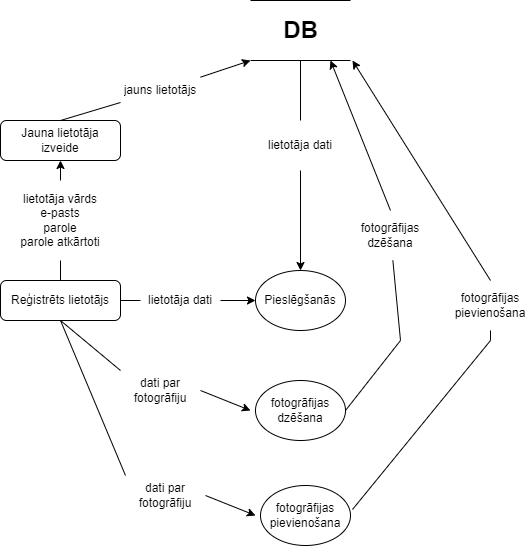

The diagram above was exported from draw.io. Its source (the exported page's mxGraphModel, read from the mxfile embedded in the PNG):
<mxGraphModel dx="1422" dy="794" grid="0" gridSize="10" guides="1" tooltips="1" connect="1" arrows="1" fold="1" page="1" pageScale="1" pageWidth="827" pageHeight="1169" math="0" shadow="0">
  <root>
    <mxCell id="WIyWlLk6GJQsqaUBKTNV-0" />
    <mxCell id="WIyWlLk6GJQsqaUBKTNV-1" parent="WIyWlLk6GJQsqaUBKTNV-0" />
    <mxCell id="WIyWlLk6GJQsqaUBKTNV-3" value="Reģistrēts lietotājs" style="rounded=1;whiteSpace=wrap;html=1;fontSize=12;glass=0;strokeWidth=1;shadow=0;" parent="WIyWlLk6GJQsqaUBKTNV-1" vertex="1">
      <mxGeometry x="80" y="320" width="120" height="40" as="geometry" />
    </mxCell>
    <mxCell id="mtGqS2_gSDyBa7uE0lXY-0" value="" style="endArrow=classic;html=1;rounded=0;exitX=0.5;exitY=0;exitDx=0;exitDy=0;startArrow=none;" edge="1" parent="WIyWlLk6GJQsqaUBKTNV-1" source="mtGqS2_gSDyBa7uE0lXY-2">
      <mxGeometry width="50" height="50" relative="1" as="geometry">
        <mxPoint x="390" y="330" as="sourcePoint" />
        <mxPoint x="140" y="200" as="targetPoint" />
      </mxGeometry>
    </mxCell>
    <mxCell id="mtGqS2_gSDyBa7uE0lXY-1" value="Jauna lietotāja izveide" style="rounded=1;whiteSpace=wrap;html=1;fontSize=12;glass=0;strokeWidth=1;shadow=0;" vertex="1" parent="WIyWlLk6GJQsqaUBKTNV-1">
      <mxGeometry x="80" y="160" width="120" height="40" as="geometry" />
    </mxCell>
    <mxCell id="mtGqS2_gSDyBa7uE0lXY-3" value="DB" style="text;strokeColor=none;fillColor=none;html=1;fontSize=24;fontStyle=1;verticalAlign=middle;align=center;" vertex="1" parent="WIyWlLk6GJQsqaUBKTNV-1">
      <mxGeometry x="330" y="50" width="100" height="40" as="geometry" />
    </mxCell>
    <mxCell id="mtGqS2_gSDyBa7uE0lXY-4" value="" style="endArrow=none;html=1;rounded=0;" edge="1" parent="WIyWlLk6GJQsqaUBKTNV-1">
      <mxGeometry width="50" height="50" relative="1" as="geometry">
        <mxPoint x="330" y="40" as="sourcePoint" />
        <mxPoint x="430" y="40" as="targetPoint" />
      </mxGeometry>
    </mxCell>
    <mxCell id="mtGqS2_gSDyBa7uE0lXY-5" value="" style="endArrow=none;html=1;rounded=0;" edge="1" parent="WIyWlLk6GJQsqaUBKTNV-1">
      <mxGeometry width="50" height="50" relative="1" as="geometry">
        <mxPoint x="330" y="100" as="sourcePoint" />
        <mxPoint x="430" y="100" as="targetPoint" />
      </mxGeometry>
    </mxCell>
    <mxCell id="mtGqS2_gSDyBa7uE0lXY-6" value="" style="endArrow=classic;html=1;rounded=0;startArrow=none;" edge="1" parent="WIyWlLk6GJQsqaUBKTNV-1" source="mtGqS2_gSDyBa7uE0lXY-13">
      <mxGeometry width="50" height="50" relative="1" as="geometry">
        <mxPoint x="140" y="160" as="sourcePoint" />
        <mxPoint x="330" y="100" as="targetPoint" />
      </mxGeometry>
    </mxCell>
    <UserObject label="lietotāja dati" placeholders="1" name="Variable" id="mtGqS2_gSDyBa7uE0lXY-7">
      <mxCell style="text;html=1;strokeColor=none;fillColor=none;align=center;verticalAlign=middle;whiteSpace=wrap;overflow=hidden;" vertex="1" parent="WIyWlLk6GJQsqaUBKTNV-1">
        <mxGeometry x="220" y="300" width="80" height="80" as="geometry" />
      </mxCell>
    </UserObject>
    <mxCell id="mtGqS2_gSDyBa7uE0lXY-9" value="" style="endArrow=none;html=1;rounded=0;exitX=1;exitY=0.5;exitDx=0;exitDy=0;" edge="1" parent="WIyWlLk6GJQsqaUBKTNV-1" source="WIyWlLk6GJQsqaUBKTNV-3" target="mtGqS2_gSDyBa7uE0lXY-7">
      <mxGeometry width="50" height="50" relative="1" as="geometry">
        <mxPoint x="200" y="340" as="sourcePoint" />
        <mxPoint x="380" y="110" as="targetPoint" />
        <Array as="points" />
      </mxGeometry>
    </mxCell>
    <mxCell id="mtGqS2_gSDyBa7uE0lXY-10" value="Pieslēgšanās" style="ellipse;whiteSpace=wrap;html=1;" vertex="1" parent="WIyWlLk6GJQsqaUBKTNV-1">
      <mxGeometry x="335" y="310" width="90" height="60" as="geometry" />
    </mxCell>
    <mxCell id="mtGqS2_gSDyBa7uE0lXY-12" value="" style="endArrow=classic;html=1;rounded=0;exitX=1;exitY=0.5;exitDx=0;exitDy=0;" edge="1" parent="WIyWlLk6GJQsqaUBKTNV-1" source="mtGqS2_gSDyBa7uE0lXY-7" target="mtGqS2_gSDyBa7uE0lXY-10">
      <mxGeometry width="50" height="50" relative="1" as="geometry">
        <mxPoint x="390" y="320" as="sourcePoint" />
        <mxPoint x="440" y="270" as="targetPoint" />
      </mxGeometry>
    </mxCell>
    <UserObject label="jauns lietotājs" placeholders="1" name="Variable" id="mtGqS2_gSDyBa7uE0lXY-13">
      <mxCell style="text;html=1;strokeColor=none;fillColor=none;align=center;verticalAlign=middle;whiteSpace=wrap;overflow=hidden;" vertex="1" parent="WIyWlLk6GJQsqaUBKTNV-1">
        <mxGeometry x="200" y="90" width="80" height="80" as="geometry" />
      </mxCell>
    </UserObject>
    <mxCell id="mtGqS2_gSDyBa7uE0lXY-14" value="" style="endArrow=none;html=1;rounded=0;" edge="1" parent="WIyWlLk6GJQsqaUBKTNV-1" target="mtGqS2_gSDyBa7uE0lXY-13">
      <mxGeometry width="50" height="50" relative="1" as="geometry">
        <mxPoint x="140" y="160" as="sourcePoint" />
        <mxPoint x="330" y="100" as="targetPoint" />
      </mxGeometry>
    </mxCell>
    <UserObject label="lietotāja vārds&lt;br&gt;e-pasts&lt;br&gt;parole&lt;br&gt;parole atkārtoti" placeholders="1" name="Variable" id="mtGqS2_gSDyBa7uE0lXY-2">
      <mxCell style="text;html=1;strokeColor=none;fillColor=none;align=center;verticalAlign=middle;whiteSpace=wrap;overflow=hidden;" vertex="1" parent="WIyWlLk6GJQsqaUBKTNV-1">
        <mxGeometry x="85" y="220" width="110" height="80" as="geometry" />
      </mxCell>
    </UserObject>
    <mxCell id="mtGqS2_gSDyBa7uE0lXY-15" value="" style="endArrow=none;html=1;rounded=0;exitX=0.5;exitY=0;exitDx=0;exitDy=0;" edge="1" parent="WIyWlLk6GJQsqaUBKTNV-1" source="WIyWlLk6GJQsqaUBKTNV-3" target="mtGqS2_gSDyBa7uE0lXY-2">
      <mxGeometry width="50" height="50" relative="1" as="geometry">
        <mxPoint x="140" y="320" as="sourcePoint" />
        <mxPoint x="140" y="200" as="targetPoint" />
      </mxGeometry>
    </mxCell>
    <mxCell id="mtGqS2_gSDyBa7uE0lXY-16" value="" style="endArrow=classic;html=1;rounded=0;entryX=0.5;entryY=0;entryDx=0;entryDy=0;startArrow=none;" edge="1" parent="WIyWlLk6GJQsqaUBKTNV-1" source="mtGqS2_gSDyBa7uE0lXY-18" target="mtGqS2_gSDyBa7uE0lXY-10">
      <mxGeometry width="50" height="50" relative="1" as="geometry">
        <mxPoint x="380" y="100" as="sourcePoint" />
        <mxPoint x="440" y="270" as="targetPoint" />
      </mxGeometry>
    </mxCell>
    <UserObject label="lietotāja dati" placeholders="1" name="Variable" id="mtGqS2_gSDyBa7uE0lXY-18">
      <mxCell style="text;html=1;strokeColor=none;fillColor=none;align=center;verticalAlign=middle;whiteSpace=wrap;overflow=hidden;" vertex="1" parent="WIyWlLk6GJQsqaUBKTNV-1">
        <mxGeometry x="340" y="160" width="80" height="50" as="geometry" />
      </mxCell>
    </UserObject>
    <mxCell id="mtGqS2_gSDyBa7uE0lXY-19" value="" style="endArrow=none;html=1;rounded=0;entryX=0.5;entryY=0;entryDx=0;entryDy=0;" edge="1" parent="WIyWlLk6GJQsqaUBKTNV-1" target="mtGqS2_gSDyBa7uE0lXY-18">
      <mxGeometry width="50" height="50" relative="1" as="geometry">
        <mxPoint x="380" y="100" as="sourcePoint" />
        <mxPoint x="380" y="310" as="targetPoint" />
      </mxGeometry>
    </mxCell>
    <mxCell id="mtGqS2_gSDyBa7uE0lXY-20" value="" style="endArrow=classic;html=1;rounded=0;exitX=1;exitY=0.5;exitDx=0;exitDy=0;startArrow=none;" edge="1" parent="WIyWlLk6GJQsqaUBKTNV-1" source="mtGqS2_gSDyBa7uE0lXY-22">
      <mxGeometry width="50" height="50" relative="1" as="geometry">
        <mxPoint x="390" y="320" as="sourcePoint" />
        <mxPoint x="330" y="450" as="targetPoint" />
      </mxGeometry>
    </mxCell>
    <mxCell id="mtGqS2_gSDyBa7uE0lXY-21" value="fotogrāfijas dzēšana" style="ellipse;whiteSpace=wrap;html=1;" vertex="1" parent="WIyWlLk6GJQsqaUBKTNV-1">
      <mxGeometry x="335" y="420" width="90" height="60" as="geometry" />
    </mxCell>
    <UserObject label="dati par fotogrāfiju" placeholders="1" name="Variable" id="mtGqS2_gSDyBa7uE0lXY-22">
      <mxCell style="text;html=1;strokeColor=none;fillColor=none;align=center;verticalAlign=middle;whiteSpace=wrap;overflow=hidden;" vertex="1" parent="WIyWlLk6GJQsqaUBKTNV-1">
        <mxGeometry x="200" y="390" width="80" height="80" as="geometry" />
      </mxCell>
    </UserObject>
    <mxCell id="mtGqS2_gSDyBa7uE0lXY-23" value="" style="endArrow=none;html=1;rounded=0;exitX=0.5;exitY=1;exitDx=0;exitDy=0;entryX=0;entryY=0.25;entryDx=0;entryDy=0;" edge="1" parent="WIyWlLk6GJQsqaUBKTNV-1" source="WIyWlLk6GJQsqaUBKTNV-3" target="mtGqS2_gSDyBa7uE0lXY-22">
      <mxGeometry width="50" height="50" relative="1" as="geometry">
        <mxPoint x="140" y="360" as="sourcePoint" />
        <mxPoint x="330" y="450" as="targetPoint" />
      </mxGeometry>
    </mxCell>
    <mxCell id="mtGqS2_gSDyBa7uE0lXY-24" value="" style="endArrow=classic;html=1;rounded=0;exitX=0.5;exitY=0;exitDx=0;exitDy=0;startArrow=none;" edge="1" parent="WIyWlLk6GJQsqaUBKTNV-1" source="mtGqS2_gSDyBa7uE0lXY-26">
      <mxGeometry width="50" height="50" relative="1" as="geometry">
        <mxPoint x="390" y="310" as="sourcePoint" />
        <mxPoint x="410" y="100" as="targetPoint" />
        <Array as="points" />
      </mxGeometry>
    </mxCell>
    <UserObject label="fotogrāfijas dzēšana" placeholders="1" name="Variable" id="mtGqS2_gSDyBa7uE0lXY-26">
      <mxCell style="text;html=1;strokeColor=none;fillColor=none;align=center;verticalAlign=middle;whiteSpace=wrap;overflow=hidden;" vertex="1" parent="WIyWlLk6GJQsqaUBKTNV-1">
        <mxGeometry x="430" y="250" width="80" height="50" as="geometry" />
      </mxCell>
    </UserObject>
    <mxCell id="mtGqS2_gSDyBa7uE0lXY-28" value="" style="endArrow=none;html=1;rounded=0;exitX=1;exitY=0.5;exitDx=0;exitDy=0;" edge="1" parent="WIyWlLk6GJQsqaUBKTNV-1" source="mtGqS2_gSDyBa7uE0lXY-21" target="mtGqS2_gSDyBa7uE0lXY-26">
      <mxGeometry width="50" height="50" relative="1" as="geometry">
        <mxPoint x="425" y="450" as="sourcePoint" />
        <mxPoint x="430" y="100" as="targetPoint" />
        <Array as="points">
          <mxPoint x="480" y="380" />
        </Array>
      </mxGeometry>
    </mxCell>
    <mxCell id="mtGqS2_gSDyBa7uE0lXY-29" value="" style="endArrow=classic;html=1;rounded=0;exitX=1;exitY=0.5;exitDx=0;exitDy=0;startArrow=none;" edge="1" parent="WIyWlLk6GJQsqaUBKTNV-1" source="mtGqS2_gSDyBa7uE0lXY-31">
      <mxGeometry width="50" height="50" relative="1" as="geometry">
        <mxPoint x="395" y="425" as="sourcePoint" />
        <mxPoint x="335" y="555" as="targetPoint" />
      </mxGeometry>
    </mxCell>
    <mxCell id="mtGqS2_gSDyBa7uE0lXY-30" value="fotogrāfijas pievienošana" style="ellipse;whiteSpace=wrap;html=1;" vertex="1" parent="WIyWlLk6GJQsqaUBKTNV-1">
      <mxGeometry x="340" y="525" width="90" height="60" as="geometry" />
    </mxCell>
    <UserObject label="dati par fotogrāfiju" placeholders="1" name="Variable" id="mtGqS2_gSDyBa7uE0lXY-31">
      <mxCell style="text;html=1;strokeColor=none;fillColor=none;align=center;verticalAlign=middle;whiteSpace=wrap;overflow=hidden;" vertex="1" parent="WIyWlLk6GJQsqaUBKTNV-1">
        <mxGeometry x="205" y="495" width="80" height="80" as="geometry" />
      </mxCell>
    </UserObject>
    <mxCell id="mtGqS2_gSDyBa7uE0lXY-32" value="" style="endArrow=none;html=1;rounded=0;exitX=0.5;exitY=1;exitDx=0;exitDy=0;entryX=0;entryY=0.25;entryDx=0;entryDy=0;" edge="1" parent="WIyWlLk6GJQsqaUBKTNV-1" source="WIyWlLk6GJQsqaUBKTNV-3" target="mtGqS2_gSDyBa7uE0lXY-31">
      <mxGeometry width="50" height="50" relative="1" as="geometry">
        <mxPoint x="150" y="370" as="sourcePoint" />
        <mxPoint x="210" y="420" as="targetPoint" />
      </mxGeometry>
    </mxCell>
    <mxCell id="mtGqS2_gSDyBa7uE0lXY-33" value="" style="endArrow=classic;html=1;rounded=0;exitX=0.5;exitY=0;exitDx=0;exitDy=0;startArrow=none;" edge="1" parent="WIyWlLk6GJQsqaUBKTNV-1" source="mtGqS2_gSDyBa7uE0lXY-34">
      <mxGeometry width="50" height="50" relative="1" as="geometry">
        <mxPoint x="390" y="310" as="sourcePoint" />
        <mxPoint x="432" y="100" as="targetPoint" />
        <Array as="points" />
      </mxGeometry>
    </mxCell>
    <UserObject label="fotogrāfijas pievienošana" placeholders="1" name="Variable" id="mtGqS2_gSDyBa7uE0lXY-34">
      <mxCell style="text;html=1;strokeColor=none;fillColor=none;align=center;verticalAlign=middle;whiteSpace=wrap;overflow=hidden;" vertex="1" parent="WIyWlLk6GJQsqaUBKTNV-1">
        <mxGeometry x="530" y="320" width="80" height="50" as="geometry" />
      </mxCell>
    </UserObject>
    <mxCell id="mtGqS2_gSDyBa7uE0lXY-37" value="" style="endArrow=none;html=1;rounded=0;exitX=1.022;exitY=0.4;exitDx=0;exitDy=0;exitPerimeter=0;" edge="1" parent="WIyWlLk6GJQsqaUBKTNV-1" source="mtGqS2_gSDyBa7uE0lXY-30" target="mtGqS2_gSDyBa7uE0lXY-34">
      <mxGeometry width="50" height="50" relative="1" as="geometry">
        <mxPoint x="431.98" y="549" as="sourcePoint" />
        <mxPoint x="432" y="100" as="targetPoint" />
        <Array as="points">
          <mxPoint x="570" y="380" />
        </Array>
      </mxGeometry>
    </mxCell>
  </root>
</mxGraphModel>